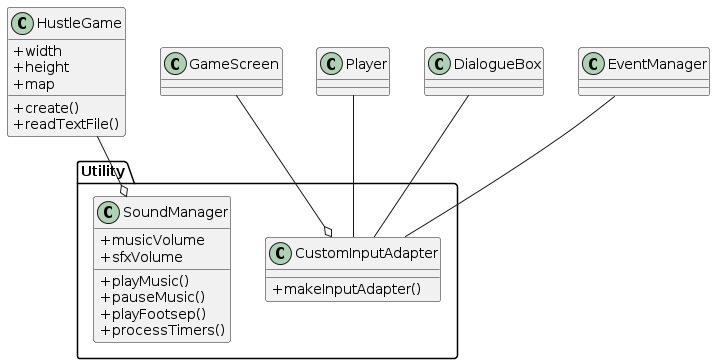

The diagram above was rendered by PlantUML. Its source (embedded in the PNG):
@startuml
skinparam classAttributeIconSize 0

class HustleGame {
  + width
  + height
  + map
  + create()
  + readTextFile()
}

package "Utility" {
  class SoundManager {
    + musicVolume
    + sfxVolume
    + playMusic()
    + pauseMusic()
    + playFootsep()
    + processTimers()
  }
  class CustomInputAdapter {
    + makeInputAdapter()
  }
}


GameScreen --o CustomInputAdapter
Player -- CustomInputAdapter
DialogueBox -- CustomInputAdapter
EventManager -- CustomInputAdapter
HustleGame --o SoundManager
@enduml